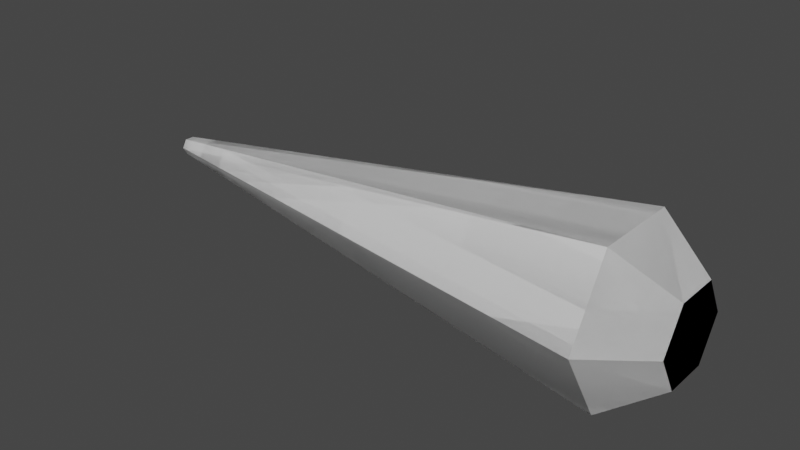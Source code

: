 # Source: GrappleSensor.blend  (saved by Blender 3.0.42; exported with 4.5.12 LTS)
import bpy
from mathutils import Matrix  # noqa: F401  (used for matrix-valued properties, if any)

bpy.ops.wm.read_factory_settings(use_empty=True)
scene = bpy.context.scene
scene.name = 'Scene'

# ---- collections
col_collection = bpy.data.collections.new('Collection'); scene.collection.children.link(col_collection)

# ---- world
world_world = bpy.data.worlds.new('World'); scene.world = world_world
world_world.use_nodes = True; world_world.node_tree.nodes.clear()
_N = world_world.node_tree.nodes; _L = world_world.node_tree.links
n0 = _N.new('ShaderNodeOutputWorld'); n0.name = 'World Output'; n0.location = (300, 300)
n1 = _N.new('ShaderNodeBackground'); n1.name = 'Background'; n1.location = (10, 300)
n1.inputs[0].default_value = (0.05088, 0.05088, 0.05088, 1.0)
_L.new(n1.outputs[0], n0.inputs[0])
n0.is_active_output = True
world_world.color = (0.05088, 0.05088, 0.05088)
world_world.use_sun_shadow = False
world_world.sun_shadow_jitter_overblur = 0.0

# ---- meshes
me_cylinder = bpy.data.meshes.new('Cylinder')
me_cylinder.from_pydata([(7.621, 9.092, 2.4e-07), (512.5, 84.43, 1.155e-05), (7.621, 4.546, -7.874), (512.5, 42.22, -73.12), (7.621, -4.546, -7.874), (512.5, -42.22, -73.12), (7.621, -9.092, 1.035e-06), (512.5, -84.43, 1.894e-05), (7.621, -4.546, 7.874), (512.5, -42.22, 73.12), (7.621, 4.546, 7.874), (512.5, 42.22, 73.12), (565.5, 21.84, -37.83), (565.5, 43.68, 1.326e-05), (565.5, -21.84, -37.83), (565.5, -43.68, 1.708e-05), (565.5, -21.84, 37.83), (565.5, 21.84, 37.83)], [], [(0, 1, 3, 2), (2, 3, 5, 4), (4, 5, 7, 6), (6, 7, 9, 8), (9, 7, 15, 16), (8, 9, 11, 10), (10, 11, 1, 0), (0, 2, 4, 6, 8, 10), (12, 13, 17, 16, 15, 14), (5, 3, 12, 14), (11, 9, 16, 17), (3, 1, 13, 12), (7, 5, 14, 15), (1, 11, 17, 13)])
_uv = me_cylinder.uv_layers.new(name='UVMap')
_uv.uv.foreach_set('vector', [1.0, 0.5, 1.0, 1.0, 0.8333, 1.0, 0.8333, 0.5, 0.8333, 0.5, 0.8333, 1.0, 0.6667, 1.0, 0.6667, 0.5, 0.6667, 0.5, 0.6667, 1.0, 0.5, 1.0, 0.5, 0.5, 0.5, 0.5, 0.5, 1.0, 0.3333, 1.0, 0.3333, 0.5, 0.3333, 1.0, 0.5, 1.0, 0.5, 1.0, 0.3333, 1.0, 0.3333, 0.5, 0.3333, 1.0, 0.1667, 1.0, 0.1667, 0.5, 0.1667, 0.5, 0.1667, 1.0, -8.941e-08, 1.0, -8.941e-08, 0.5, 0.75, 0.49, 0.9578, 0.37, 0.9578, 0.13, 0.75, 0.01, 0.5422, 0.13, 0.5422, 0.37, 0.4578, 0.37, 0.25, 0.49, 0.04215, 0.37, 0.04215, 0.13, 0.25, 0.01, 0.4578, 0.13, 0.6667, 1.0, 0.8333, 1.0, 0.8333, 1.0, 0.6667, 1.0, 0.1667, 1.0, 0.3333, 1.0, 0.3333, 1.0, 0.1667, 1.0, 0.8333, 1.0, 1.0, 1.0, 1.0, 1.0, 0.8333, 1.0, 0.5, 1.0, 0.6667, 1.0, 0.6667, 1.0, 0.5, 1.0, -8.941e-08, 1.0, 0.1667, 1.0, 0.1667, 1.0, -8.941e-08, 1.0])
me_cylinder.use_remesh_fix_poles = True
me_cylinder.use_remesh_preserve_attributes = False
me_cylinder.update()
me_cylinder_001 = bpy.data.meshes.new('Cylinder.001')
me_cylinder_001.from_pydata([(7.621, 9.092, 2.4e-07), (512.5, 84.43, 1.155e-05), (7.621, 4.546, -7.874), (512.5, 42.22, -73.12), (7.621, -4.546, -7.874), (512.5, -42.22, -73.12), (7.621, -9.092, 1.035e-06), (512.5, -84.43, 1.894e-05), (7.621, -4.546, 7.874), (512.5, -42.22, 73.12), (7.621, 4.546, 7.874), (512.5, 42.22, 73.12), (565.5, 21.84, -37.83), (565.5, 43.68, 1.326e-05), (565.5, -21.84, -37.83), (565.5, -43.68, 1.708e-05), (565.5, -21.84, 37.83), (565.5, 21.84, 37.83)], [], [(0, 1, 3, 2), (2, 3, 5, 4), (4, 5, 7, 6), (6, 7, 9, 8), (9, 7, 15, 16), (8, 9, 11, 10), (10, 11, 1, 0), (0, 2, 4, 6, 8, 10), (12, 13, 17, 16, 15, 14), (5, 3, 12, 14), (11, 9, 16, 17), (3, 1, 13, 12), (7, 5, 14, 15), (1, 11, 17, 13)])
_uv = me_cylinder_001.uv_layers.new(name='UVMap')
_uv.uv.foreach_set('vector', [1.0, 0.5, 1.0, 1.0, 0.8333, 1.0, 0.8333, 0.5, 0.8333, 0.5, 0.8333, 1.0, 0.6667, 1.0, 0.6667, 0.5, 0.6667, 0.5, 0.6667, 1.0, 0.5, 1.0, 0.5, 0.5, 0.5, 0.5, 0.5, 1.0, 0.3333, 1.0, 0.3333, 0.5, 0.3333, 1.0, 0.5, 1.0, 0.5, 1.0, 0.3333, 1.0, 0.3333, 0.5, 0.3333, 1.0, 0.1667, 1.0, 0.1667, 0.5, 0.1667, 0.5, 0.1667, 1.0, -8.941e-08, 1.0, -8.941e-08, 0.5, 0.75, 0.49, 0.9578, 0.37, 0.9578, 0.13, 0.75, 0.01, 0.5422, 0.13, 0.5422, 0.37, 0.4578, 0.37, 0.25, 0.49, 0.04215, 0.37, 0.04215, 0.13, 0.25, 0.01, 0.4578, 0.13, 0.6667, 1.0, 0.8333, 1.0, 0.8333, 1.0, 0.6667, 1.0, 0.1667, 1.0, 0.3333, 1.0, 0.3333, 1.0, 0.1667, 1.0, 0.8333, 1.0, 1.0, 1.0, 1.0, 1.0, 0.8333, 1.0, 0.5, 1.0, 0.6667, 1.0, 0.6667, 1.0, 0.5, 1.0, -8.941e-08, 1.0, 0.1667, 1.0, 0.1667, 1.0, -8.941e-08, 1.0])
me_cylinder_001.use_remesh_fix_poles = True
me_cylinder_001.use_remesh_preserve_attributes = False
me_cylinder_001.update()

# ---- objects
ob_grapplesensor = bpy.data.objects.new('GrappleSensor', me_cylinder)
ob_ucx_grapplesensor_01 = bpy.data.objects.new('UCX_GrappleSensor_01', me_cylinder_001)

# ---- transforms, parenting, visibility, modifiers, constraints
ob_grapplesensor.location = (0.0, 0.0, 0.0)
ob_ucx_grapplesensor_01.parent = ob_grapplesensor
ob_ucx_grapplesensor_01.location = (0.0, 0.0, 0.0)

# ---- collection membership
col_collection.objects.link(ob_grapplesensor)
col_collection.objects.link(ob_ucx_grapplesensor_01)

# ---- scene / render settings (as saved in the file)
scene.frame_start = 1; scene.frame_end = 250; scene.frame_set(1)
scene.render.engine = 'BLENDER_EEVEE_NEXT'
scene.cycles.use_denoising = False
scene.cycles.sampling_pattern = 'TABULATED_SOBOL'
scene.cycles.use_light_tree = False
scene.view_settings.view_transform = 'Filmic'
bpy.context.view_layer.update()

# ---- added for rendering (the .blend has no active camera and no usable light): camera, sun
cam_auto = bpy.data.cameras.new('AutoCamera')
cam_auto.lens = 50.0
cam_auto.sensor_width = 36.0
cam_auto.clip_end = 9757.37
ob_auto_camera = bpy.data.objects.new('AutoCamera', cam_auto)
scene.collection.objects.link(ob_auto_camera)
ob_auto_camera.location = (842.521, -667.173, 444.782)
ob_auto_camera.rotation_euler = (1.09748, -7.21219e-08, 0.694738)
scene.camera = ob_auto_camera
light_auto_sun = bpy.data.lights.new('AutoSun', 'SUN')
light_auto_sun.energy = 3.0
light_auto_sun.angle = 0.0523599
ob_auto_sun = bpy.data.objects.new('AutoSun', light_auto_sun)
scene.collection.objects.link(ob_auto_sun)
ob_auto_sun.rotation_euler = (0.872665, 0.174533, 0.523599)
bpy.context.view_layer.update()
